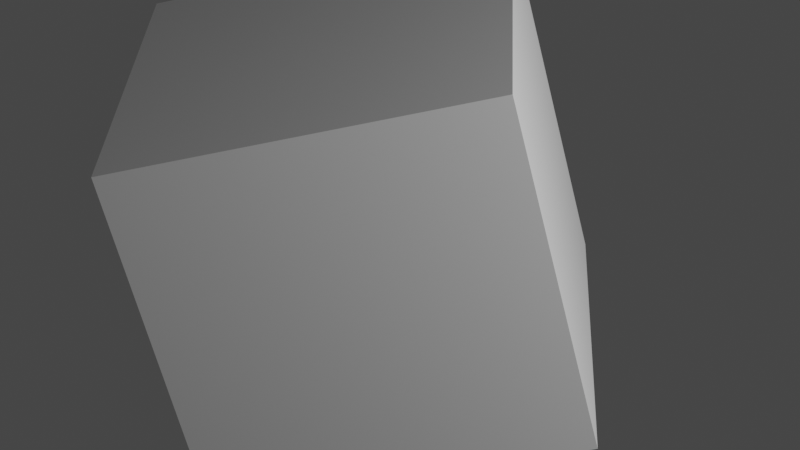 # Source: untitled.blend  (saved by Blender 2.80.75; exported with 4.5.12 LTS)
import bpy
from mathutils import Matrix  # noqa: F401  (used for matrix-valued properties, if any)

bpy.ops.wm.read_factory_settings(use_empty=True)
scene = bpy.context.scene
scene.name = 'Scene'

# ---- collections
col_collection = bpy.data.collections.new('Collection'); scene.collection.children.link(col_collection)

# ---- materials (node trees are filled in below, after node groups)
mat_material = bpy.data.materials.new('Material')
mat_material.alpha_threshold = 0.0
mat_material.use_transparent_shadow = False
mat_material.line_color = (0.0, 0.0, 0.0, 1.0)

# ---- material node trees
mat_material.use_nodes = True; mat_material.node_tree.nodes.clear()
_N = mat_material.node_tree.nodes; _L = mat_material.node_tree.links
n0 = _N.new('ShaderNodeOutputMaterial'); n0.name = 'Material Output'; n0.location = (300, 300)
n1 = _N.new('ShaderNodeBsdfPrincipled'); n1.name = 'Principled BSDF'; n1.location = (10, 300)
n1.distribution = 'GGX'
n1.subsurface_method = 'BURLEY'
n1.inputs[2].default_value = 0.4
n1.inputs[3].default_value = 1.45
n1.inputs[27].default_value = (0.0, 0.0, 0.0, 1.0)
n1.inputs[28].default_value = 1.0
_L.new(n1.outputs[0], n0.inputs[0])
n0.is_active_output = True

# ---- world
world_world = bpy.data.worlds.new('World'); scene.world = world_world
world_world.use_nodes = True; world_world.node_tree.nodes.clear()
_N = world_world.node_tree.nodes; _L = world_world.node_tree.links
n0 = _N.new('ShaderNodeOutputWorld'); n0.name = 'World Output'; n0.location = (300, 300)
n1 = _N.new('ShaderNodeBackground'); n1.name = 'Background'; n1.location = (10, 300)
n1.inputs[0].default_value = (0.05088, 0.05088, 0.05088, 1.0)
_L.new(n1.outputs[0], n0.inputs[0])
n0.is_active_output = True
world_world.color = (0.05088, 0.05088, 0.05088)
world_world.use_sun_shadow = False
world_world.sun_shadow_jitter_overblur = 0.0

# ---- cameras
cam_camera = bpy.data.cameras.new('Camera')
cam_camera.clip_end = 100.0
cam_camera.lens = 91.26
cam_camera.ortho_scale = 7.314

# ---- lights
light_light = bpy.data.lights.new('Light', 'POINT')
light_light.transmission_factor = 0.0
light_light.energy = 1000.0
light_light.shadow_soft_size = 0.1
light_light.shadow_maximum_resolution = 0.006
light_light.use_absolute_resolution = True

# ---- meshes
me_cube = bpy.data.meshes.new('Cube')
me_cube.from_pydata([(1.0, 1.0, 1.0), (1.0, 1.0, -1.0), (1.0, -1.0, 1.0), (1.0, -1.0, -1.0), (-1.0, 1.0, 1.0), (-1.0, 1.0, -1.0), (-1.0, -1.0, 1.0), (-1.0, -1.0, -1.0)], [], [(0, 4, 6, 2), (3, 2, 6, 7), (7, 6, 4, 5), (5, 1, 3, 7), (1, 0, 2, 3), (5, 4, 0, 1)])
_uv = me_cube.uv_layers.new(name='UVMap')
_uv.uv.foreach_set('vector', [0.375, 0.0, 0.625, 0.0, 0.625, 0.25, 0.375, 0.25, 0.375, 0.25, 0.625, 0.25, 0.625, 0.5, 0.375, 0.5, 0.375, 0.5, 0.625, 0.5, 0.625, 0.75, 0.375, 0.75, 0.375, 0.75, 0.625, 0.75, 0.625, 1.0, 0.375, 1.0, 0.125, 0.5, 0.375, 0.5, 0.375, 0.75, 0.125, 0.75, 0.625, 0.5, 0.875, 0.5, 0.875, 0.75, 0.625, 0.75])
me_cube.materials.append(mat_material)
me_cube.use_remesh_preserve_volume = False
me_cube.use_remesh_preserve_attributes = False
me_cube.use_mirror_vertex_groups = False
me_cube.update()

# ---- objects
ob_cube = bpy.data.objects.new('Cube', me_cube)
ob_light = bpy.data.objects.new('Light', light_light)
ob_camera = bpy.data.objects.new('Camera', cam_camera)

# ---- transforms, parenting, visibility, modifiers, constraints
ob_cube.location = (0.3117, -0.5287, 0.2825)
ob_cube.rotation_euler = (-1.334, 0.06018, -0.8043)
ob_cube.lock_rotations_4d = False
ob_cube.empty_display_type = 'ARROWS'
ob_cube.lineart.crease_threshold = 0.0
ob_light.location = (5.828, 1.062, 3.132)
ob_light.rotation_euler = (1.726, 1.174, 1.88)
ob_light.lock_rotations_4d = False
ob_light.empty_display_type = 'ARROWS'
ob_light.color = (0.0, 0.0, 0.0, 0.0)
ob_light.lineart.crease_threshold = 0.0
ob_camera.location = (7.359, -6.926, 4.958)
ob_camera.rotation_euler = (1.109, 0.0, 0.8149)
ob_camera.lock_rotations_4d = False
ob_camera.empty_display_type = 'ARROWS'
ob_camera.color = (0.0, 0.0, 0.0, 0.0)
ob_camera.display_type = 'WIRE'
ob_camera.lineart.crease_threshold = 0.0

# ---- collection membership
col_collection.objects.link(ob_cube)
col_collection.objects.link(ob_light)
col_collection.objects.link(ob_camera)

# ---- scene / render settings (as saved in the file)
scene.camera = ob_camera
scene.frame_start = 1; scene.frame_end = 250; scene.frame_set(1)
scene.render.engine = 'BLENDER_EEVEE_NEXT'
scene.cycles.use_denoising = False
scene.cycles.samples = 128
scene.cycles.sampling_pattern = 'TABULATED_SOBOL'
scene.cycles.use_adaptive_sampling = False
scene.cycles.use_light_tree = False
scene.view_settings.view_transform = 'Filmic'
bpy.context.view_layer.update()
